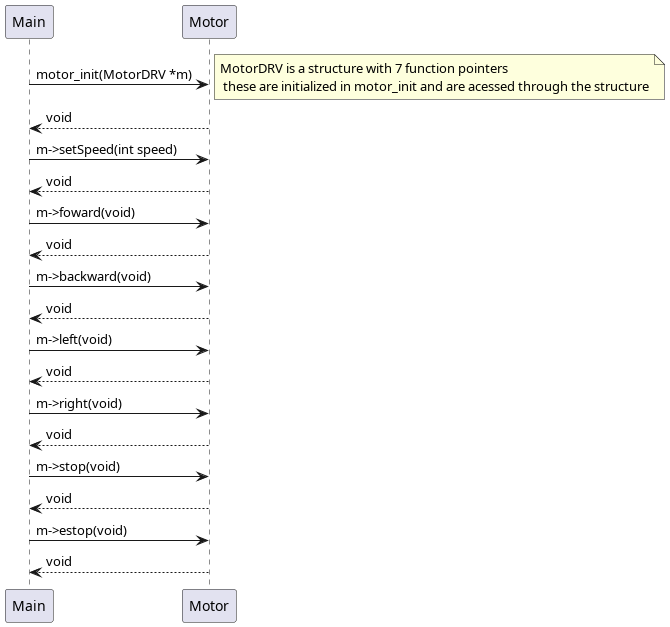

The diagram above was rendered by PlantUML. Its source (embedded in the PNG):
@startuml

Main -> Motor: motor_init(MotorDRV *m)
note right : MotorDRV is a structure with 7 function pointers\n these are initialized in motor_init and are acessed through the structure

Motor --> Main : void

Main -> Motor: m->setSpeed(int speed)
Motor --> Main : void

Main -> Motor: m->foward(void)
Motor --> Main : void
Main -> Motor: m->backward(void)
Motor --> Main : void

Main -> Motor: m->left(void)
Motor --> Main : void

Main -> Motor: m->right(void)
Motor --> Main : void

Main -> Motor: m->stop(void)
Motor --> Main : void

Main -> Motor: m->estop(void)
Motor --> Main : void



@enduml